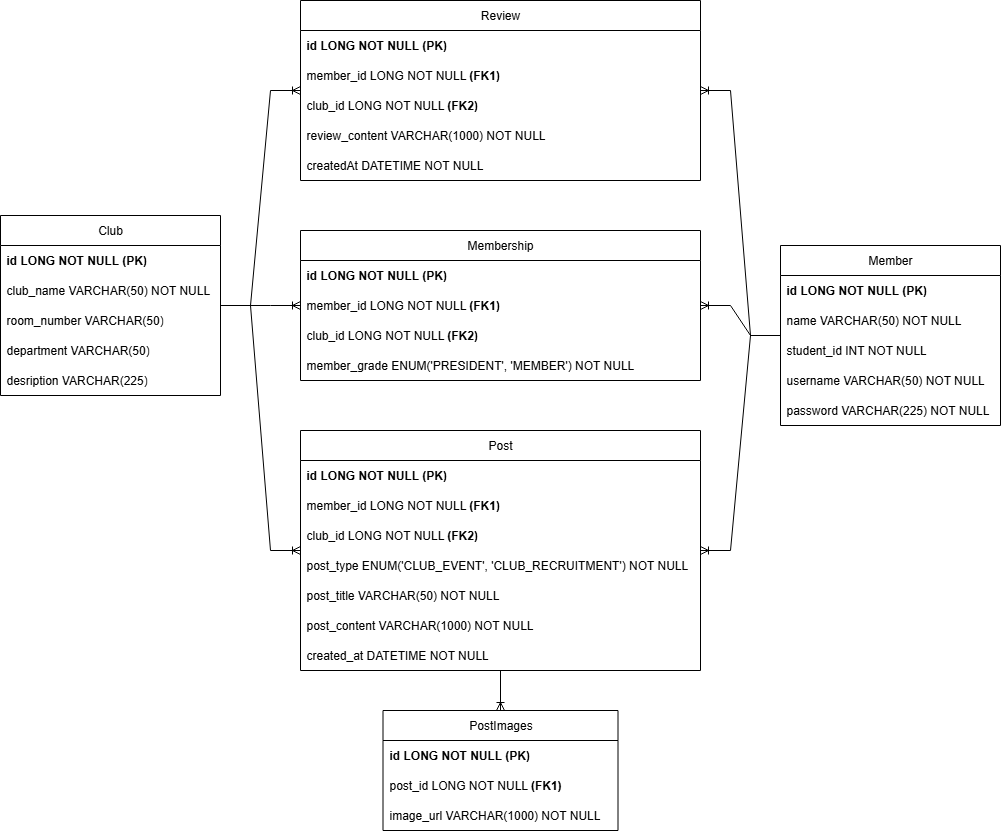

The diagram above was exported from draw.io. Its source (the exported page's mxGraphModel, read from the mxfile embedded in the PNG):
<mxGraphModel dx="3105" dy="1378" grid="1" gridSize="10" guides="1" tooltips="1" connect="1" arrows="1" fold="1" page="1" pageScale="1" pageWidth="850" pageHeight="1100" math="0" shadow="0" extFonts="Permanent Marker^https://fonts.googleapis.com/css?family=Permanent+Marker">
  <root>
    <mxCell id="0" />
    <mxCell id="1" parent="0" />
    <mxCell id="8K1QBM-H89mUa5hYsmTF-1" value="Member" style="swimlane;fontStyle=0;childLayout=stackLayout;horizontal=1;startSize=30;horizontalStack=0;resizeParent=1;resizeParentMax=0;resizeLast=0;collapsible=1;marginBottom=0;whiteSpace=wrap;html=1;" parent="1" vertex="1">
      <mxGeometry x="650" y="335" width="220" height="180" as="geometry" />
    </mxCell>
    <mxCell id="8K1QBM-H89mUa5hYsmTF-2" value="&lt;b&gt;id LONG NOT NULL (PK)&lt;/b&gt;" style="text;strokeColor=none;fillColor=none;align=left;verticalAlign=middle;spacingLeft=4;spacingRight=4;overflow=hidden;points=[[0,0.5],[1,0.5]];portConstraint=eastwest;rotatable=0;whiteSpace=wrap;html=1;" parent="8K1QBM-H89mUa5hYsmTF-1" vertex="1">
      <mxGeometry y="30" width="220" height="30" as="geometry" />
    </mxCell>
    <mxCell id="iQUOxJKJxyRGX83Ms_vc-21" value="name VARCHAR(50) NOT NULL" style="text;strokeColor=none;fillColor=none;align=left;verticalAlign=middle;spacingLeft=4;spacingRight=4;overflow=hidden;points=[[0,0.5],[1,0.5]];portConstraint=eastwest;rotatable=0;whiteSpace=wrap;html=1;" parent="8K1QBM-H89mUa5hYsmTF-1" vertex="1">
      <mxGeometry y="60" width="220" height="30" as="geometry" />
    </mxCell>
    <mxCell id="iQUOxJKJxyRGX83Ms_vc-22" value="student_id INT NOT NULL" style="text;strokeColor=none;fillColor=none;align=left;verticalAlign=middle;spacingLeft=4;spacingRight=4;overflow=hidden;points=[[0,0.5],[1,0.5]];portConstraint=eastwest;rotatable=0;whiteSpace=wrap;html=1;" parent="8K1QBM-H89mUa5hYsmTF-1" vertex="1">
      <mxGeometry y="90" width="220" height="30" as="geometry" />
    </mxCell>
    <mxCell id="8K1QBM-H89mUa5hYsmTF-3" value="username VARCHAR(50) NOT NULL" style="text;strokeColor=none;fillColor=none;align=left;verticalAlign=middle;spacingLeft=4;spacingRight=4;overflow=hidden;points=[[0,0.5],[1,0.5]];portConstraint=eastwest;rotatable=0;whiteSpace=wrap;html=1;" parent="8K1QBM-H89mUa5hYsmTF-1" vertex="1">
      <mxGeometry y="120" width="220" height="30" as="geometry" />
    </mxCell>
    <mxCell id="8K1QBM-H89mUa5hYsmTF-7" value="password VARCHAR(225) NOT NULL" style="text;strokeColor=none;fillColor=none;align=left;verticalAlign=middle;spacingLeft=4;spacingRight=4;overflow=hidden;points=[[0,0.5],[1,0.5]];portConstraint=eastwest;rotatable=0;whiteSpace=wrap;html=1;" parent="8K1QBM-H89mUa5hYsmTF-1" vertex="1">
      <mxGeometry y="150" width="220" height="30" as="geometry" />
    </mxCell>
    <mxCell id="8K1QBM-H89mUa5hYsmTF-9" value="Membership" style="swimlane;fontStyle=0;childLayout=stackLayout;horizontal=1;startSize=30;horizontalStack=0;resizeParent=1;resizeParentMax=0;resizeLast=0;collapsible=1;marginBottom=0;whiteSpace=wrap;html=1;" parent="1" vertex="1">
      <mxGeometry x="170" y="320" width="400" height="150" as="geometry" />
    </mxCell>
    <mxCell id="8K1QBM-H89mUa5hYsmTF-10" value="&lt;b&gt;id LONG NOT NULL (PK)&lt;/b&gt;" style="text;strokeColor=none;fillColor=none;align=left;verticalAlign=middle;spacingLeft=4;spacingRight=4;overflow=hidden;points=[[0,0.5],[1,0.5]];portConstraint=eastwest;rotatable=0;whiteSpace=wrap;html=1;" parent="8K1QBM-H89mUa5hYsmTF-9" vertex="1">
      <mxGeometry y="30" width="400" height="30" as="geometry" />
    </mxCell>
    <mxCell id="8K1QBM-H89mUa5hYsmTF-11" value="member_id LONG NOT NULL &lt;b&gt;(FK1)&lt;/b&gt;" style="text;strokeColor=none;fillColor=none;align=left;verticalAlign=middle;spacingLeft=4;spacingRight=4;overflow=hidden;points=[[0,0.5],[1,0.5]];portConstraint=eastwest;rotatable=0;whiteSpace=wrap;html=1;" parent="8K1QBM-H89mUa5hYsmTF-9" vertex="1">
      <mxGeometry y="60" width="400" height="30" as="geometry" />
    </mxCell>
    <mxCell id="8K1QBM-H89mUa5hYsmTF-12" value="club_id LONG NOT NULL &lt;b&gt;(FK2)&lt;/b&gt;" style="text;strokeColor=none;fillColor=none;align=left;verticalAlign=middle;spacingLeft=4;spacingRight=4;overflow=hidden;points=[[0,0.5],[1,0.5]];portConstraint=eastwest;rotatable=0;whiteSpace=wrap;html=1;" parent="8K1QBM-H89mUa5hYsmTF-9" vertex="1">
      <mxGeometry y="90" width="400" height="30" as="geometry" />
    </mxCell>
    <mxCell id="8K1QBM-H89mUa5hYsmTF-13" value="member_grade ENUM(&lt;span class=&quot;hljs-string&quot;&gt;'PRESIDENT'&lt;/span&gt;, &lt;span class=&quot;hljs-string&quot;&gt;'MEMBER'&lt;/span&gt;) &lt;span class=&quot;hljs-keyword&quot;&gt;NOT&lt;/span&gt; &lt;span class=&quot;hljs-keyword&quot;&gt;NULL&lt;/span&gt;" style="text;strokeColor=none;fillColor=none;align=left;verticalAlign=middle;spacingLeft=4;spacingRight=4;overflow=hidden;points=[[0,0.5],[1,0.5]];portConstraint=eastwest;rotatable=0;whiteSpace=wrap;html=1;" parent="8K1QBM-H89mUa5hYsmTF-9" vertex="1">
      <mxGeometry y="120" width="400" height="30" as="geometry" />
    </mxCell>
    <mxCell id="8K1QBM-H89mUa5hYsmTF-14" value="Club" style="swimlane;fontStyle=0;childLayout=stackLayout;horizontal=1;startSize=30;horizontalStack=0;resizeParent=1;resizeParentMax=0;resizeLast=0;collapsible=1;marginBottom=0;whiteSpace=wrap;html=1;" parent="1" vertex="1">
      <mxGeometry x="-130" y="305" width="220" height="180" as="geometry" />
    </mxCell>
    <mxCell id="8K1QBM-H89mUa5hYsmTF-15" value="&lt;b&gt;id LONG NOT NULL (PK)&lt;/b&gt;" style="text;strokeColor=none;fillColor=none;align=left;verticalAlign=middle;spacingLeft=4;spacingRight=4;overflow=hidden;points=[[0,0.5],[1,0.5]];portConstraint=eastwest;rotatable=0;whiteSpace=wrap;html=1;" parent="8K1QBM-H89mUa5hYsmTF-14" vertex="1">
      <mxGeometry y="30" width="220" height="30" as="geometry" />
    </mxCell>
    <mxCell id="8K1QBM-H89mUa5hYsmTF-16" value="club_name VARCHAR(50) NOT NULL" style="text;strokeColor=none;fillColor=none;align=left;verticalAlign=middle;spacingLeft=4;spacingRight=4;overflow=hidden;points=[[0,0.5],[1,0.5]];portConstraint=eastwest;rotatable=0;whiteSpace=wrap;html=1;" parent="8K1QBM-H89mUa5hYsmTF-14" vertex="1">
      <mxGeometry y="60" width="220" height="30" as="geometry" />
    </mxCell>
    <mxCell id="8K1QBM-H89mUa5hYsmTF-17" value="room_number VARCHAR(50)" style="text;strokeColor=none;fillColor=none;align=left;verticalAlign=middle;spacingLeft=4;spacingRight=4;overflow=hidden;points=[[0,0.5],[1,0.5]];portConstraint=eastwest;rotatable=0;whiteSpace=wrap;html=1;" parent="8K1QBM-H89mUa5hYsmTF-14" vertex="1">
      <mxGeometry y="90" width="220" height="30" as="geometry" />
    </mxCell>
    <mxCell id="8K1QBM-H89mUa5hYsmTF-18" value="department VARCHAR(50)" style="text;strokeColor=none;fillColor=none;align=left;verticalAlign=middle;spacingLeft=4;spacingRight=4;overflow=hidden;points=[[0,0.5],[1,0.5]];portConstraint=eastwest;rotatable=0;whiteSpace=wrap;html=1;" parent="8K1QBM-H89mUa5hYsmTF-14" vertex="1">
      <mxGeometry y="120" width="220" height="30" as="geometry" />
    </mxCell>
    <mxCell id="iQUOxJKJxyRGX83Ms_vc-1" value="desription VARCHAR(225)" style="text;strokeColor=none;fillColor=none;align=left;verticalAlign=middle;spacingLeft=4;spacingRight=4;overflow=hidden;points=[[0,0.5],[1,0.5]];portConstraint=eastwest;rotatable=0;whiteSpace=wrap;html=1;" parent="8K1QBM-H89mUa5hYsmTF-14" vertex="1">
      <mxGeometry y="150" width="220" height="30" as="geometry" />
    </mxCell>
    <mxCell id="8K1QBM-H89mUa5hYsmTF-25" value="Post" style="swimlane;fontStyle=0;childLayout=stackLayout;horizontal=1;startSize=30;horizontalStack=0;resizeParent=1;resizeParentMax=0;resizeLast=0;collapsible=1;marginBottom=0;whiteSpace=wrap;html=1;" parent="1" vertex="1">
      <mxGeometry x="170" y="520" width="400" height="240" as="geometry" />
    </mxCell>
    <mxCell id="8K1QBM-H89mUa5hYsmTF-26" value="&lt;b&gt;id LONG NOT NULL (PK)&lt;/b&gt;" style="text;strokeColor=none;fillColor=none;align=left;verticalAlign=middle;spacingLeft=4;spacingRight=4;overflow=hidden;points=[[0,0.5],[1,0.5]];portConstraint=eastwest;rotatable=0;whiteSpace=wrap;html=1;" parent="8K1QBM-H89mUa5hYsmTF-25" vertex="1">
      <mxGeometry y="30" width="400" height="30" as="geometry" />
    </mxCell>
    <mxCell id="8K1QBM-H89mUa5hYsmTF-27" value="member_id LONG NOT NULL &lt;b&gt;(FK1)&lt;/b&gt;" style="text;strokeColor=none;fillColor=none;align=left;verticalAlign=middle;spacingLeft=4;spacingRight=4;overflow=hidden;points=[[0,0.5],[1,0.5]];portConstraint=eastwest;rotatable=0;whiteSpace=wrap;html=1;" parent="8K1QBM-H89mUa5hYsmTF-25" vertex="1">
      <mxGeometry y="60" width="400" height="30" as="geometry" />
    </mxCell>
    <mxCell id="8K1QBM-H89mUa5hYsmTF-32" value="club_id LONG NOT NULL &lt;b&gt;(FK2)&lt;/b&gt;" style="text;strokeColor=none;fillColor=none;align=left;verticalAlign=middle;spacingLeft=4;spacingRight=4;overflow=hidden;points=[[0,0.5],[1,0.5]];portConstraint=eastwest;rotatable=0;whiteSpace=wrap;html=1;" parent="8K1QBM-H89mUa5hYsmTF-25" vertex="1">
      <mxGeometry y="90" width="400" height="30" as="geometry" />
    </mxCell>
    <mxCell id="8K1QBM-H89mUa5hYsmTF-30" value="post_type ENUM('CLUB_EVENT', 'CLUB_RECRUITMENT') NOT NULL" style="text;strokeColor=none;fillColor=none;align=left;verticalAlign=middle;spacingLeft=4;spacingRight=4;overflow=hidden;points=[[0,0.5],[1,0.5]];portConstraint=eastwest;rotatable=0;whiteSpace=wrap;html=1;" parent="8K1QBM-H89mUa5hYsmTF-25" vertex="1">
      <mxGeometry y="120" width="400" height="30" as="geometry" />
    </mxCell>
    <mxCell id="8K1QBM-H89mUa5hYsmTF-28" value="post_title VARCHAR(50) NOT NULL" style="text;strokeColor=none;fillColor=none;align=left;verticalAlign=middle;spacingLeft=4;spacingRight=4;overflow=hidden;points=[[0,0.5],[1,0.5]];portConstraint=eastwest;rotatable=0;whiteSpace=wrap;html=1;" parent="8K1QBM-H89mUa5hYsmTF-25" vertex="1">
      <mxGeometry y="150" width="400" height="30" as="geometry" />
    </mxCell>
    <mxCell id="8K1QBM-H89mUa5hYsmTF-29" value="post_content VARCHAR(1000) NOT NULL" style="text;strokeColor=none;fillColor=none;align=left;verticalAlign=middle;spacingLeft=4;spacingRight=4;overflow=hidden;points=[[0,0.5],[1,0.5]];portConstraint=eastwest;rotatable=0;whiteSpace=wrap;html=1;" parent="8K1QBM-H89mUa5hYsmTF-25" vertex="1">
      <mxGeometry y="180" width="400" height="30" as="geometry" />
    </mxCell>
    <mxCell id="8K1QBM-H89mUa5hYsmTF-31" value="created_at DATETIME NOT NULL" style="text;strokeColor=none;fillColor=none;align=left;verticalAlign=middle;spacingLeft=4;spacingRight=4;overflow=hidden;points=[[0,0.5],[1,0.5]];portConstraint=eastwest;rotatable=0;whiteSpace=wrap;html=1;" parent="8K1QBM-H89mUa5hYsmTF-25" vertex="1">
      <mxGeometry y="210" width="400" height="30" as="geometry" />
    </mxCell>
    <mxCell id="8K1QBM-H89mUa5hYsmTF-33" value="" style="edgeStyle=entityRelationEdgeStyle;fontSize=12;html=1;endArrow=ERoneToMany;rounded=0;" parent="1" source="8K1QBM-H89mUa5hYsmTF-14" target="8K1QBM-H89mUa5hYsmTF-9" edge="1">
      <mxGeometry width="100" height="100" relative="1" as="geometry">
        <mxPoint x="140" y="320" as="sourcePoint" />
        <mxPoint x="240" y="220" as="targetPoint" />
      </mxGeometry>
    </mxCell>
    <mxCell id="8K1QBM-H89mUa5hYsmTF-34" value="" style="edgeStyle=entityRelationEdgeStyle;fontSize=12;html=1;endArrow=none;rounded=0;endFill=0;startArrow=ERoneToMany;startFill=0;" parent="1" source="8K1QBM-H89mUa5hYsmTF-9" target="8K1QBM-H89mUa5hYsmTF-1" edge="1">
      <mxGeometry width="100" height="100" relative="1" as="geometry">
        <mxPoint x="630" y="300" as="sourcePoint" />
        <mxPoint x="730" y="200" as="targetPoint" />
      </mxGeometry>
    </mxCell>
    <mxCell id="8K1QBM-H89mUa5hYsmTF-36" value="" style="edgeStyle=entityRelationEdgeStyle;fontSize=12;html=1;endArrow=ERoneToMany;rounded=0;" parent="1" source="8K1QBM-H89mUa5hYsmTF-14" target="8K1QBM-H89mUa5hYsmTF-25" edge="1">
      <mxGeometry width="100" height="100" relative="1" as="geometry">
        <mxPoint x="40" y="735" as="sourcePoint" />
        <mxPoint x="40" y="545" as="targetPoint" />
      </mxGeometry>
    </mxCell>
    <mxCell id="8K1QBM-H89mUa5hYsmTF-37" value="" style="edgeStyle=entityRelationEdgeStyle;fontSize=12;html=1;endArrow=ERoneToMany;rounded=0;" parent="1" source="8K1QBM-H89mUa5hYsmTF-1" target="8K1QBM-H89mUa5hYsmTF-25" edge="1">
      <mxGeometry width="100" height="100" relative="1" as="geometry">
        <mxPoint x="740" y="500" as="sourcePoint" />
        <mxPoint x="820" y="745" as="targetPoint" />
      </mxGeometry>
    </mxCell>
    <mxCell id="iQUOxJKJxyRGX83Ms_vc-3" value="PostImages" style="swimlane;fontStyle=0;childLayout=stackLayout;horizontal=1;startSize=30;horizontalStack=0;resizeParent=1;resizeParentMax=0;resizeLast=0;collapsible=1;marginBottom=0;whiteSpace=wrap;html=1;" parent="1" vertex="1">
      <mxGeometry x="252.5" y="800" width="235" height="120" as="geometry" />
    </mxCell>
    <mxCell id="iQUOxJKJxyRGX83Ms_vc-4" value="&lt;b&gt;id LONG NOT NULL (PK)&lt;/b&gt;" style="text;strokeColor=none;fillColor=none;align=left;verticalAlign=middle;spacingLeft=4;spacingRight=4;overflow=hidden;points=[[0,0.5],[1,0.5]];portConstraint=eastwest;rotatable=0;whiteSpace=wrap;html=1;" parent="iQUOxJKJxyRGX83Ms_vc-3" vertex="1">
      <mxGeometry y="30" width="235" height="30" as="geometry" />
    </mxCell>
    <mxCell id="iQUOxJKJxyRGX83Ms_vc-5" value="post_id LONG NOT NULL &lt;b&gt;(FK1)&lt;/b&gt;" style="text;strokeColor=none;fillColor=none;align=left;verticalAlign=middle;spacingLeft=4;spacingRight=4;overflow=hidden;points=[[0,0.5],[1,0.5]];portConstraint=eastwest;rotatable=0;whiteSpace=wrap;html=1;" parent="iQUOxJKJxyRGX83Ms_vc-3" vertex="1">
      <mxGeometry y="60" width="235" height="30" as="geometry" />
    </mxCell>
    <mxCell id="iQUOxJKJxyRGX83Ms_vc-8" value="image_url VARCHAR(1000) NOT NULL" style="text;strokeColor=none;fillColor=none;align=left;verticalAlign=middle;spacingLeft=4;spacingRight=4;overflow=hidden;points=[[0,0.5],[1,0.5]];portConstraint=eastwest;rotatable=0;whiteSpace=wrap;html=1;" parent="iQUOxJKJxyRGX83Ms_vc-3" vertex="1">
      <mxGeometry y="90" width="235" height="30" as="geometry" />
    </mxCell>
    <mxCell id="iQUOxJKJxyRGX83Ms_vc-9" value="Review" style="swimlane;fontStyle=0;childLayout=stackLayout;horizontal=1;startSize=30;horizontalStack=0;resizeParent=1;resizeParentMax=0;resizeLast=0;collapsible=1;marginBottom=0;whiteSpace=wrap;html=1;" parent="1" vertex="1">
      <mxGeometry x="170" y="90" width="400" height="180" as="geometry" />
    </mxCell>
    <mxCell id="iQUOxJKJxyRGX83Ms_vc-10" value="&lt;b&gt;id LONG NOT NULL (PK)&lt;/b&gt;" style="text;strokeColor=none;fillColor=none;align=left;verticalAlign=middle;spacingLeft=4;spacingRight=4;overflow=hidden;points=[[0,0.5],[1,0.5]];portConstraint=eastwest;rotatable=0;whiteSpace=wrap;html=1;" parent="iQUOxJKJxyRGX83Ms_vc-9" vertex="1">
      <mxGeometry y="30" width="400" height="30" as="geometry" />
    </mxCell>
    <mxCell id="iQUOxJKJxyRGX83Ms_vc-11" value="member_id LONG NOT NULL &lt;b&gt;(FK1)&lt;/b&gt;" style="text;strokeColor=none;fillColor=none;align=left;verticalAlign=middle;spacingLeft=4;spacingRight=4;overflow=hidden;points=[[0,0.5],[1,0.5]];portConstraint=eastwest;rotatable=0;whiteSpace=wrap;html=1;" parent="iQUOxJKJxyRGX83Ms_vc-9" vertex="1">
      <mxGeometry y="60" width="400" height="30" as="geometry" />
    </mxCell>
    <mxCell id="iQUOxJKJxyRGX83Ms_vc-12" value="club_id LONG NOT NULL &lt;b&gt;(FK2)&lt;/b&gt;" style="text;strokeColor=none;fillColor=none;align=left;verticalAlign=middle;spacingLeft=4;spacingRight=4;overflow=hidden;points=[[0,0.5],[1,0.5]];portConstraint=eastwest;rotatable=0;whiteSpace=wrap;html=1;" parent="iQUOxJKJxyRGX83Ms_vc-9" vertex="1">
      <mxGeometry y="90" width="400" height="30" as="geometry" />
    </mxCell>
    <mxCell id="iQUOxJKJxyRGX83Ms_vc-15" value="review_content VARCHAR(1000) NOT NULL" style="text;strokeColor=none;fillColor=none;align=left;verticalAlign=middle;spacingLeft=4;spacingRight=4;overflow=hidden;points=[[0,0.5],[1,0.5]];portConstraint=eastwest;rotatable=0;whiteSpace=wrap;html=1;" parent="iQUOxJKJxyRGX83Ms_vc-9" vertex="1">
      <mxGeometry y="120" width="400" height="30" as="geometry" />
    </mxCell>
    <mxCell id="iQUOxJKJxyRGX83Ms_vc-16" value="createdAt DATETIME NOT NULL" style="text;strokeColor=none;fillColor=none;align=left;verticalAlign=middle;spacingLeft=4;spacingRight=4;overflow=hidden;points=[[0,0.5],[1,0.5]];portConstraint=eastwest;rotatable=0;whiteSpace=wrap;html=1;" parent="iQUOxJKJxyRGX83Ms_vc-9" vertex="1">
      <mxGeometry y="150" width="400" height="30" as="geometry" />
    </mxCell>
    <mxCell id="iQUOxJKJxyRGX83Ms_vc-17" value="" style="edgeStyle=entityRelationEdgeStyle;fontSize=12;html=1;endArrow=ERoneToMany;rounded=0;" parent="1" source="8K1QBM-H89mUa5hYsmTF-14" target="iQUOxJKJxyRGX83Ms_vc-9" edge="1">
      <mxGeometry width="100" height="100" relative="1" as="geometry">
        <mxPoint x="30" y="140" as="sourcePoint" />
        <mxPoint x="110" y="370" as="targetPoint" />
      </mxGeometry>
    </mxCell>
    <mxCell id="iQUOxJKJxyRGX83Ms_vc-18" value="" style="edgeStyle=entityRelationEdgeStyle;fontSize=12;html=1;endArrow=none;rounded=0;endFill=0;startArrow=ERoneToMany;startFill=0;" parent="1" source="iQUOxJKJxyRGX83Ms_vc-9" target="8K1QBM-H89mUa5hYsmTF-1" edge="1">
      <mxGeometry width="100" height="100" relative="1" as="geometry">
        <mxPoint x="590" y="405" as="sourcePoint" />
        <mxPoint x="670" y="405" as="targetPoint" />
      </mxGeometry>
    </mxCell>
    <mxCell id="iQUOxJKJxyRGX83Ms_vc-20" value="" style="endArrow=none;html=1;rounded=0;exitX=0.5;exitY=0;exitDx=0;exitDy=0;endFill=0;startArrow=ERoneToMany;startFill=0;" parent="1" source="iQUOxJKJxyRGX83Ms_vc-3" target="8K1QBM-H89mUa5hYsmTF-31" edge="1">
      <mxGeometry width="50" height="50" relative="1" as="geometry">
        <mxPoint x="384.56" y="827.03" as="sourcePoint" />
        <mxPoint x="49.99999999999983" y="640" as="targetPoint" />
      </mxGeometry>
    </mxCell>
  </root>
</mxGraphModel>